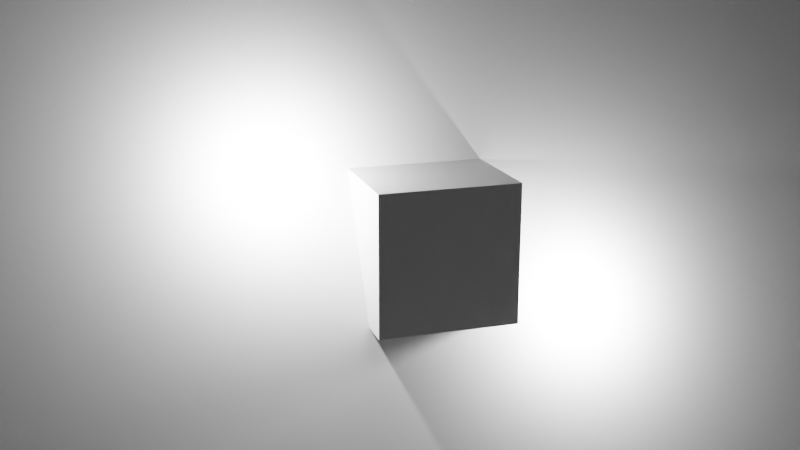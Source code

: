 # Source: ies_scene.blend  (saved by Blender 3.6.13; exported with 4.5.12 LTS)
import bpy
from mathutils import Matrix  # noqa: F401  (used for matrix-valued properties, if any)

bpy.ops.wm.read_factory_settings(use_empty=True)
scene = bpy.context.scene
scene.name = 'Scene'

# ---- collections
col_collection = bpy.data.collections.new('Collection'); scene.collection.children.link(col_collection)

# ---- materials (node trees are filled in below, after node groups)
mat_material = bpy.data.materials.new('Material')
mat_material.alpha_threshold = 0.0
mat_material.use_transparent_shadow = False
mat_material.roughness = 0.5
mat_material.line_color = (0.0, 0.0, 0.0, 1.0)

# ---- material node trees
mat_material.use_nodes = True; mat_material.node_tree.nodes.clear()
_N = mat_material.node_tree.nodes; _L = mat_material.node_tree.links
n0 = _N.new('ShaderNodeOutputMaterial'); n0.name = 'Material Output'; n0.location = (300, 300)
n1 = _N.new('ShaderNodeBsdfPrincipled'); n1.name = 'Principled BSDF'; n1.location = (10, 300)
n1.distribution = 'GGX'
n1.subsurface_method = 'RANDOM_WALK_SKIN'
n1.inputs[3].default_value = 1.45
n1.inputs[27].default_value = (0.0, 0.0, 0.0, 1.0)
n1.inputs[28].default_value = 1.0
_L.new(n1.outputs[0], n0.inputs[0])
n0.is_active_output = True

# ---- world
world_world = bpy.data.worlds.new('World'); scene.world = world_world
world_world.use_nodes = True; world_world.node_tree.nodes.clear()
_N = world_world.node_tree.nodes; _L = world_world.node_tree.links
n0 = _N.new('ShaderNodeOutputWorld'); n0.name = 'World Output'; n0.location = (300, 300)
n1 = _N.new('ShaderNodeBackground'); n1.name = 'Background'; n1.location = (10, 300)
n1.inputs[0].default_value = (0.05088, 0.05088, 0.05088, 1.0)
_L.new(n1.outputs[0], n0.inputs[0])
n0.is_active_output = True
world_world.color = (0.05088, 0.05088, 0.05088)
world_world.use_sun_shadow = False
world_world.sun_shadow_jitter_overblur = 0.0

# ---- cameras
cam_camera = bpy.data.cameras.new('Camera')
cam_camera.clip_end = 100.0
cam_camera.ortho_scale = 7.314

# ---- lights
light_light = bpy.data.lights.new('Light', 'POINT')
light_light.transmission_factor = 0.0
light_light.energy = 45.0
light_light.shadow_soft_size = 0.1
light_light.shadow_maximum_resolution = 0.006
light_light.use_absolute_resolution = True
light_light.use_nodes = True; light_light.node_tree.nodes.clear()
_N = light_light.node_tree.nodes; _L = light_light.node_tree.links
n0 = _N.new('ShaderNodeOutputLight'); n0.name = 'Light Output'; n0.location = (300, 300)
n1 = _N.new('ShaderNodeEmission'); n1.name = 'Emission'; n1.location = (82, 300)
n2 = _N.new('ShaderNodeTexIES'); n2.name = 'IES Texture'; n2.location = (-475, 335)
n2.width = 484
n2.inputs[1].default_value = 0.2
_L.new(n1.outputs[0], n0.inputs[0])
_L.new(n2.outputs[0], n1.inputs[0])
n0.is_active_output = True
light_light_ies_outsideproject = bpy.data.lights.new('Light_ies_outsideproject', 'POINT')
light_light_ies_outsideproject.transmission_factor = 0.0
light_light_ies_outsideproject.energy = 45.0
light_light_ies_outsideproject.shadow_soft_size = 0.1
light_light_ies_outsideproject.shadow_maximum_resolution = 0.006
light_light_ies_outsideproject.use_absolute_resolution = True
light_light_ies_outsideproject.use_nodes = True; light_light_ies_outsideproject.node_tree.nodes.clear()
_N = light_light_ies_outsideproject.node_tree.nodes; _L = light_light_ies_outsideproject.node_tree.links
n0 = _N.new('ShaderNodeOutputLight'); n0.name = 'Light Output'; n0.location = (300, 300)
n1 = _N.new('ShaderNodeEmission'); n1.name = 'Emission'; n1.location = (82, 300)
n2 = _N.new('ShaderNodeTexIES'); n2.name = 'IES Texture'; n2.location = (-475, 335)
n2.width = 484
n2.inputs[1].default_value = 0.2
_L.new(n1.outputs[0], n0.inputs[0])
_L.new(n2.outputs[0], n1.inputs[0])
n0.is_active_output = True

# ---- meshes
me_cube = bpy.data.meshes.new('Cube')
me_cube.from_pydata([(1.0, 1.0, 1.0), (1.0, 1.0, -1.0), (1.0, -1.0, 1.0), (1.0, -1.0, -1.0), (-1.0, 1.0, 1.0), (-1.0, 1.0, -1.0), (-1.0, -1.0, 1.0), (-1.0, -1.0, -1.0)], [], [(0, 4, 6, 2), (3, 2, 6, 7), (7, 6, 4, 5), (5, 1, 3, 7), (1, 0, 2, 3), (5, 4, 0, 1)])
_uv = me_cube.uv_layers.new(name='UVMap')
_uv.uv.foreach_set('vector', [0.625, 0.5, 0.875, 0.5, 0.875, 0.75, 0.625, 0.75, 0.375, 0.75, 0.625, 0.75, 0.625, 1.0, 0.375, 1.0, 0.375, 0.0, 0.625, 0.0, 0.625, 0.25, 0.375, 0.25, 0.125, 0.5, 0.375, 0.5, 0.375, 0.75, 0.125, 0.75, 0.375, 0.5, 0.625, 0.5, 0.625, 0.75, 0.375, 0.75, 0.375, 0.25, 0.625, 0.25, 0.625, 0.5, 0.375, 0.5])
me_cube.materials.append(mat_material)
me_cube.use_mirror_vertex_groups = False
me_cube.update()
me_plane = bpy.data.meshes.new('Plane')
me_plane.from_pydata([(-1.0, -1.0, 0.0), (1.0, -1.0, 0.0), (-1.0, 1.0, 0.0), (1.0, 1.0, 0.0)], [], [(0, 1, 3, 2)])
_uv = me_plane.uv_layers.new(name='UVMap')
_uv.uv.foreach_set('vector', [0.0, 0.0, 1.0, 0.0, 1.0, 1.0, 0.0, 1.0])
me_plane.update()

# ---- objects
ob_cube = bpy.data.objects.new('Cube', me_cube)
ob_light = bpy.data.objects.new('Light', light_light)
ob_camera = bpy.data.objects.new('Camera', cam_camera)
ob_plane = bpy.data.objects.new('Plane', me_plane)
ob_light_ies_outsideproject = bpy.data.objects.new('Light_ies_outsideproject', light_light_ies_outsideproject)

# ---- transforms, parenting, visibility, modifiers, constraints
ob_cube.location = (0.0, 0.0, 0.0)
ob_cube.lock_rotations_4d = False
ob_cube.empty_display_type = 'ARROWS'
ob_cube.lineart.crease_threshold = 0.0
ob_light.location = (0.04206, 2.106, 1.248)
ob_light.rotation_euler = (0.6503, 0.05522, 1.866)
ob_light.lock_rotations_4d = False
ob_light.empty_display_type = 'ARROWS'
ob_light.color = (0.0, 0.0, 0.0, 0.0)
ob_light.lineart.crease_threshold = 0.0
ob_camera.location = (-14.19, 4.878, 4.588)
ob_camera.rotation_euler = (1.288, 5.121e-08, -1.877)
ob_camera.lock_rotations_4d = False
ob_camera.empty_display_type = 'ARROWS'
ob_camera.color = (0.0, 0.0, 0.0, 0.0)
ob_camera.display_type = 'WIRE'
ob_camera.lineart.crease_threshold = 0.0
ob_plane.location = (0.0, 0.0, 0.0)
ob_plane.rotation_euler = (0.0, -1.083, 0.0)
ob_plane.scale = (11.53, 11.53, 11.53)
ob_light_ies_outsideproject.location = (-0.852, -2.096, -0.7577)
ob_light_ies_outsideproject.rotation_euler = (0.6503, 0.05522, 1.866)
ob_light_ies_outsideproject.lock_rotations_4d = False
ob_light_ies_outsideproject.empty_display_type = 'ARROWS'
ob_light_ies_outsideproject.color = (0.0, 0.0, 0.0, 0.0)
ob_light_ies_outsideproject.lineart.crease_threshold = 0.0

# ---- collection membership
col_collection.objects.link(ob_cube)
col_collection.objects.link(ob_light)
col_collection.objects.link(ob_camera)
col_collection.objects.link(ob_plane)
col_collection.objects.link(ob_light_ies_outsideproject)

# ---- scene / render settings (as saved in the file)
scene.camera = ob_camera
scene.frame_start = 1; scene.frame_end = 5; scene.frame_set(1)
scene.render.engine = 'BLENDER_EEVEE_NEXT'
scene.cycles.samples = 128
scene.cycles.sampling_pattern = 'TABULATED_SOBOL'
scene.cycles.use_light_tree = False
scene.view_settings.view_transform = 'Filmic'
bpy.context.view_layer.update()
